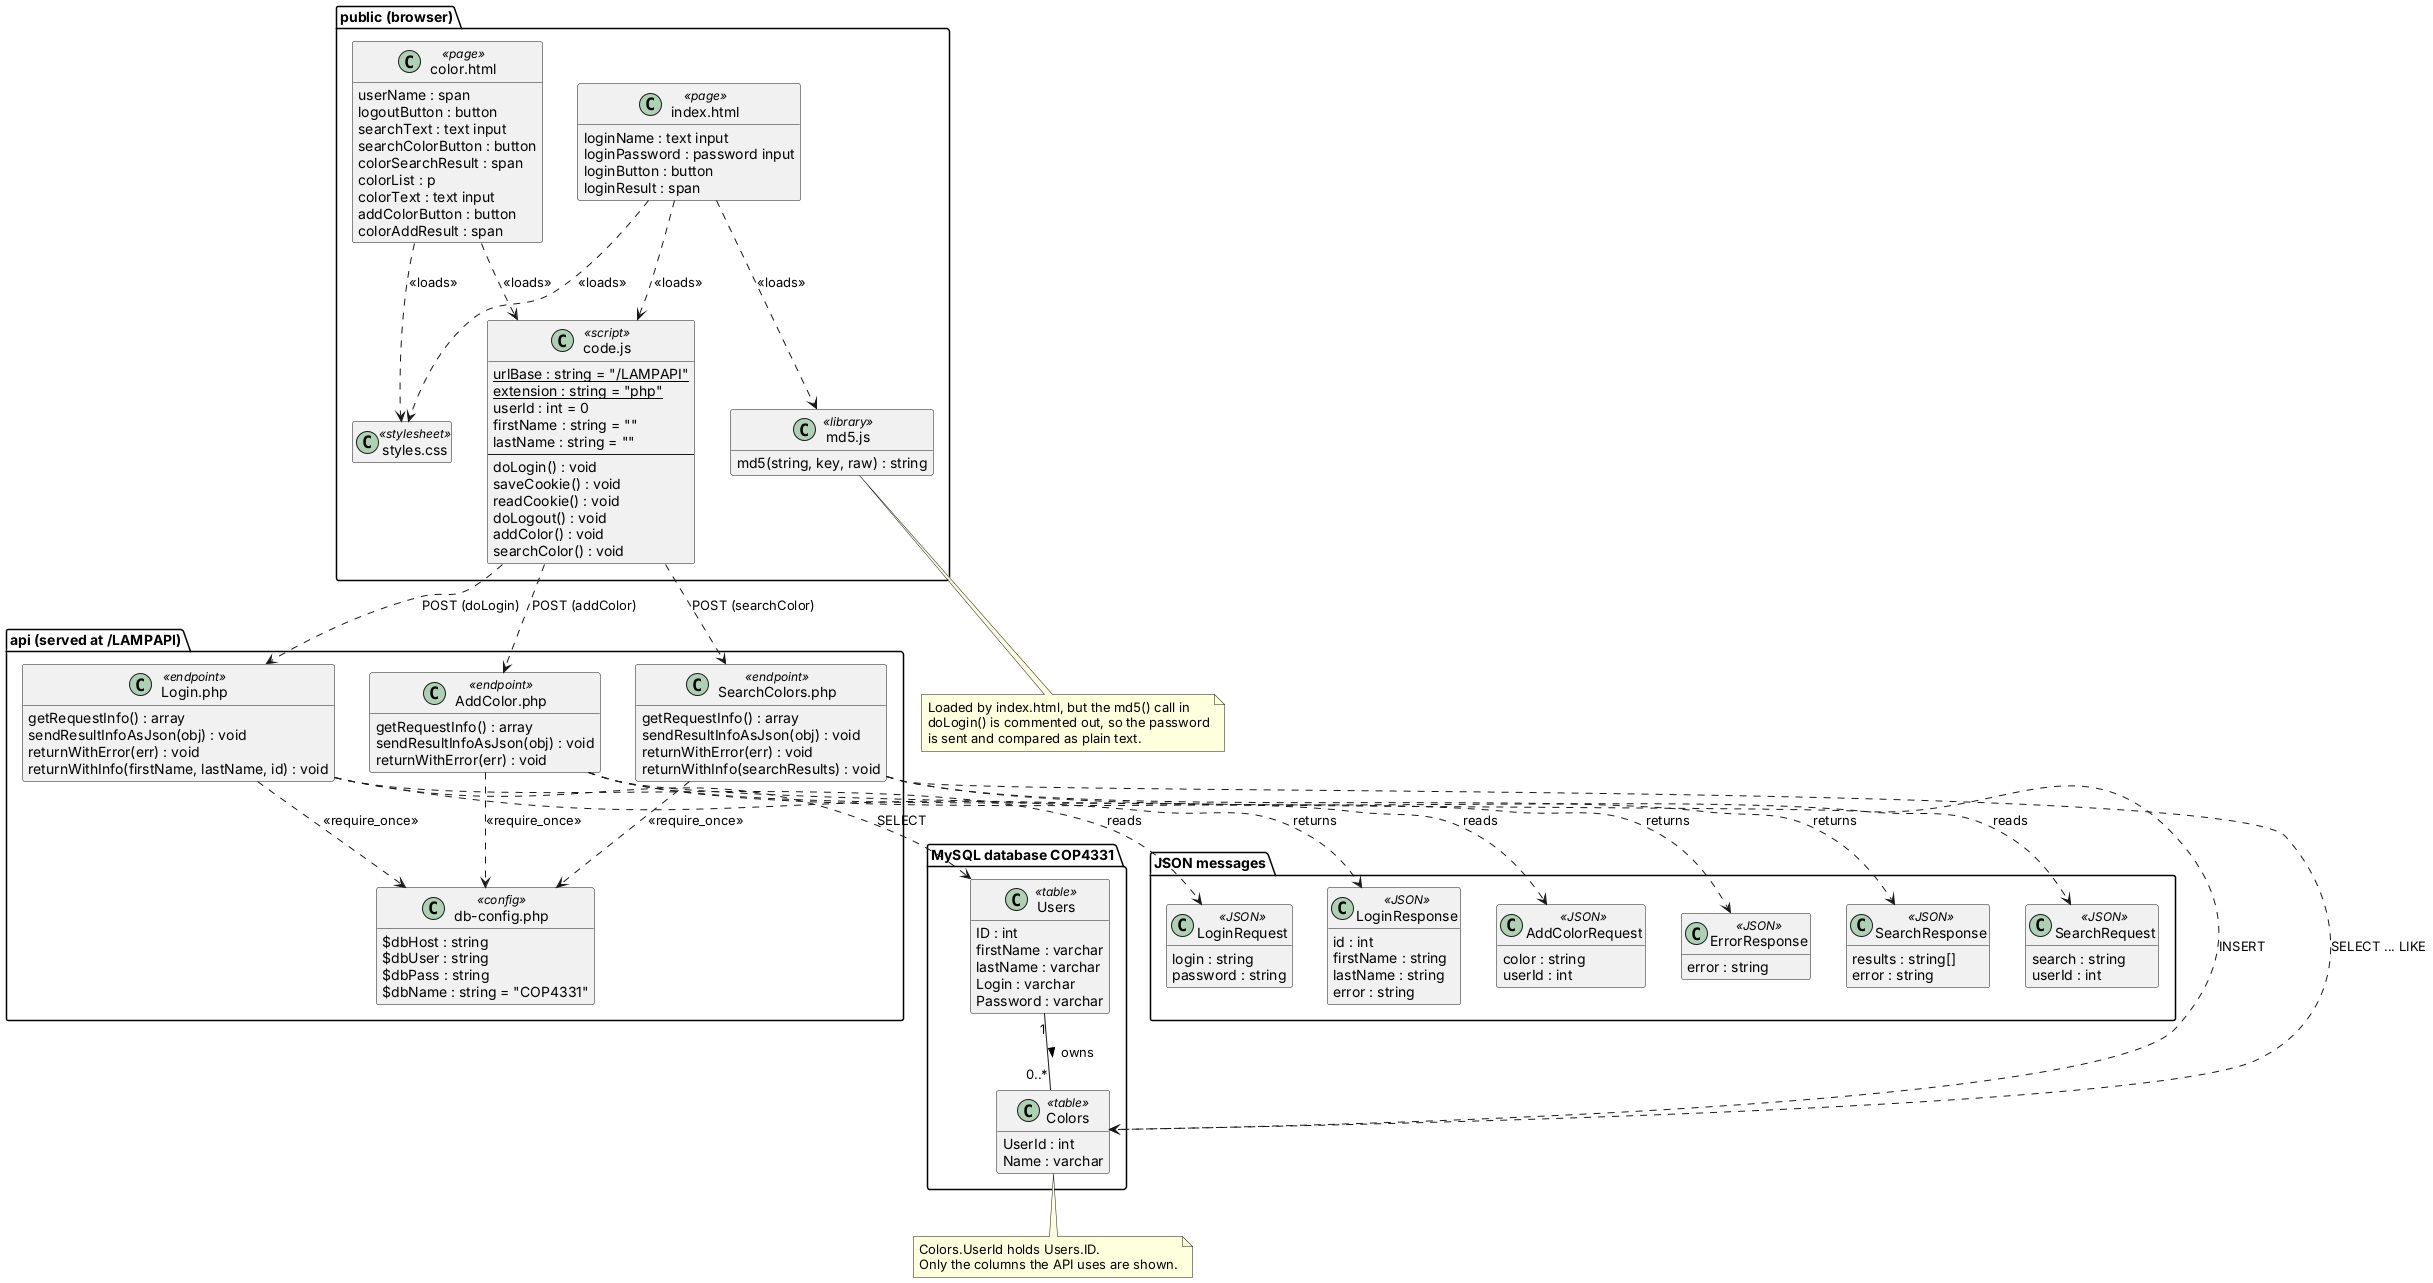

The diagram above was rendered by PlantUML. Its source (embedded in the PNG):
@startuml class
' Class diagram for the COLORS web application.
' The code is procedural (plain JavaScript functions and PHP scripts),
' so each file is shown as a class with a stereotype.
' Attributes are the file's variables, operations are its functions.
skinparam shadowing false
skinparam classAttributeIconSize 0
hide empty members

package "public (browser)" {
  class "index.html" as IndexPage <<page>> {
    loginName : text input
    loginPassword : password input
    loginButton : button
    loginResult : span
  }

  class "color.html" as ColorPage <<page>> {
    userName : span
    logoutButton : button
    searchText : text input
    searchColorButton : button
    colorSearchResult : span
    colorList : p
    colorText : text input
    addColorButton : button
    colorAddResult : span
  }

  class "code.js" as CodeJS <<script>> {
    {static} urlBase : string = "/LAMPAPI"
    {static} extension : string = "php"
    userId : int = 0
    firstName : string = ""
    lastName : string = ""
    --
    doLogin() : void
    saveCookie() : void
    readCookie() : void
    doLogout() : void
    addColor() : void
    searchColor() : void
  }

  class "md5.js" as MD5 <<library>> {
    md5(string, key, raw) : string
  }

  class "styles.css" as CSS <<stylesheet>>
}

package "api (served at /LAMPAPI)" {
  class "Login.php" as LoginPHP <<endpoint>> {
    getRequestInfo() : array
    sendResultInfoAsJson(obj) : void
    returnWithError(err) : void
    returnWithInfo(firstName, lastName, id) : void
  }

  class "SearchColors.php" as SearchPHP <<endpoint>> {
    getRequestInfo() : array
    sendResultInfoAsJson(obj) : void
    returnWithError(err) : void
    returnWithInfo(searchResults) : void
  }

  class "AddColor.php" as AddPHP <<endpoint>> {
    getRequestInfo() : array
    sendResultInfoAsJson(obj) : void
    returnWithError(err) : void
  }

  class "db-config.php" as DbConfig <<config>> {
    $dbHost : string
    $dbUser : string
    $dbPass : string
    $dbName : string = "COP4331"
  }
}

package "MySQL database COP4331" {
  class Users <<table>> {
    ID : int
    firstName : varchar
    lastName : varchar
    Login : varchar
    Password : varchar
  }

  class Colors <<table>> {
    UserId : int
    Name : varchar
  }
}

package "JSON messages" {
  class LoginRequest <<JSON>> {
    login : string
    password : string
  }
  class LoginResponse <<JSON>> {
    id : int
    firstName : string
    lastName : string
    error : string
  }
  class SearchRequest <<JSON>> {
    search : string
    userId : int
  }
  class SearchResponse <<JSON>> {
    results : string[]
    error : string
  }
  class AddColorRequest <<JSON>> {
    color : string
    userId : int
  }
  class ErrorResponse <<JSON>> {
    error : string
  }
}

IndexPage ..> CodeJS : <<loads>>
IndexPage ..> MD5 : <<loads>>
IndexPage ..> CSS : <<loads>>
ColorPage ..> CodeJS : <<loads>>
ColorPage ..> CSS : <<loads>>

CodeJS ..> LoginPHP : POST (doLogin)
CodeJS ..> SearchPHP : POST (searchColor)
CodeJS ..> AddPHP : POST (addColor)

LoginPHP ..> DbConfig : <<require_once>>
SearchPHP ..> DbConfig : <<require_once>>
AddPHP ..> DbConfig : <<require_once>>

LoginPHP ..> Users : SELECT
SearchPHP ..> Colors : SELECT ... LIKE
AddPHP ..> Colors : INSERT

Users "1" -- "0..*" Colors : owns >

LoginPHP ..> LoginRequest : reads
LoginPHP ..> LoginResponse : returns
SearchPHP ..> SearchRequest : reads
SearchPHP ..> SearchResponse : returns
AddPHP ..> AddColorRequest : reads
AddPHP ..> ErrorResponse : returns

note bottom of MD5
  Loaded by index.html, but the md5() call in
  doLogin() is commented out, so the password
  is sent and compared as plain text.
end note

note bottom of Colors
  Colors.UserId holds Users.ID.
  Only the columns the API uses are shown.
end note
@enduml